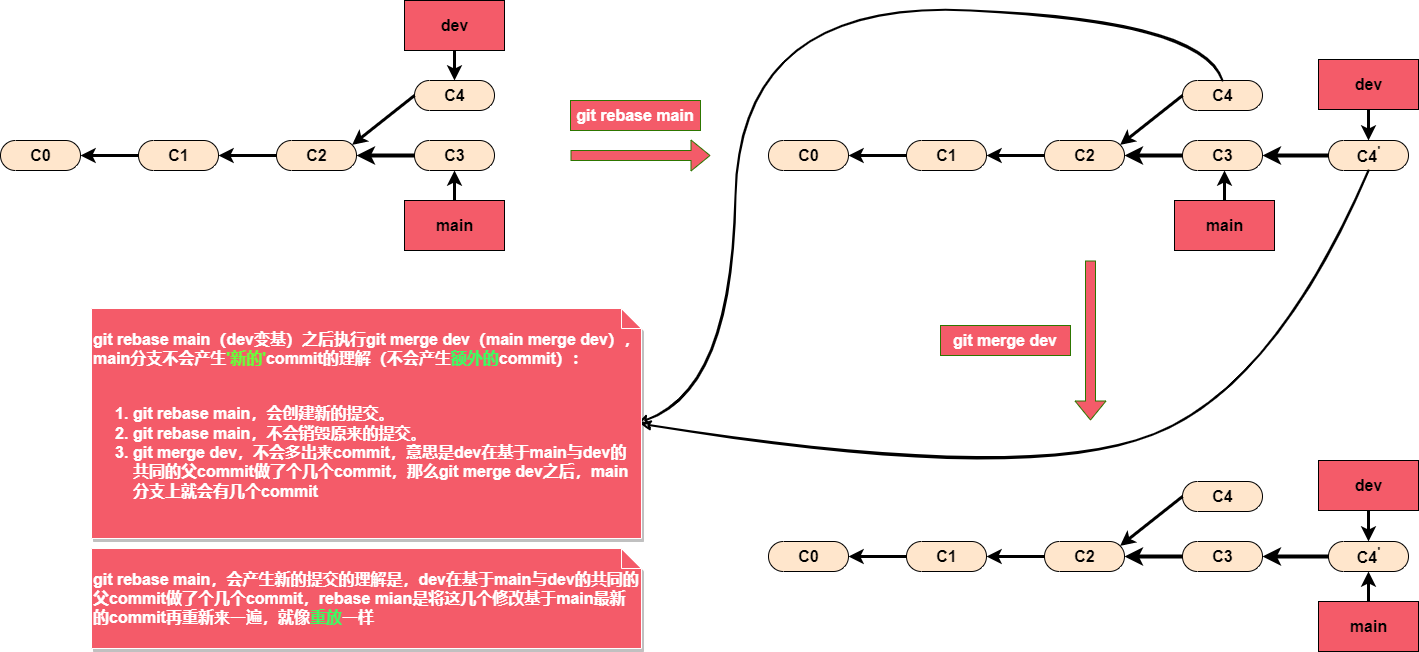

The diagram above was exported from draw.io. Its source (the exported page's mxGraphModel, read from the mxfile embedded in the PNG):
<mxGraphModel dx="772" dy="573" grid="1" gridSize="10" guides="1" tooltips="1" connect="1" arrows="1" fold="1" page="1" pageScale="1" pageWidth="1100" pageHeight="850" background="none" math="0" shadow="0">
  <root>
    <mxCell id="0" />
    <mxCell id="1" parent="0" />
    <mxCell id="32" value="C0" style="html=1;dashed=0;whitespace=wrap;shape=mxgraph.dfd.start;fillColor=#FFE6CC;fontSize=16;fontStyle=1;fontColor=#000000;" parent="1" vertex="1">
      <mxGeometry x="10" y="160" width="80" height="30" as="geometry" />
    </mxCell>
    <mxCell id="33" value="C1" style="html=1;dashed=0;whitespace=wrap;shape=mxgraph.dfd.start;fillColor=#FFE6CC;fontSize=16;fontStyle=1;fontColor=#000000;" parent="1" vertex="1">
      <mxGeometry x="148" y="160" width="80" height="30" as="geometry" />
    </mxCell>
    <mxCell id="34" value="C2" style="html=1;dashed=0;whitespace=wrap;shape=mxgraph.dfd.start;fillColor=#FFE6CC;fontSize=16;fontStyle=1;fontColor=#000000;" parent="1" vertex="1">
      <mxGeometry x="286" y="160" width="80" height="30" as="geometry" />
    </mxCell>
    <mxCell id="35" value="C4" style="html=1;dashed=0;whitespace=wrap;shape=mxgraph.dfd.start;fillColor=#FFE6CC;fontSize=16;fontStyle=1;fontColor=#000000;" parent="1" vertex="1">
      <mxGeometry x="424" y="100" width="80" height="30" as="geometry" />
    </mxCell>
    <mxCell id="36" value="C3" style="html=1;dashed=0;whitespace=wrap;shape=mxgraph.dfd.start;fillColor=#FFE6CC;fontSize=16;fontStyle=1;fontColor=#000000;" parent="1" vertex="1">
      <mxGeometry x="424" y="160" width="80" height="30" as="geometry" />
    </mxCell>
    <mxCell id="37" value="main" style="html=1;dashed=0;whitespace=wrap;fillColor=#F45B69;fontSize=16;fontStyle=1" parent="1" vertex="1">
      <mxGeometry x="414" y="220" width="100" height="50" as="geometry" />
    </mxCell>
    <mxCell id="38" value="dev" style="html=1;dashed=0;whitespace=wrap;fillColor=#F45B69;fontSize=16;fontStyle=1" parent="1" vertex="1">
      <mxGeometry x="414" y="20" width="100" height="50" as="geometry" />
    </mxCell>
    <mxCell id="39" value="" style="endArrow=classic;html=1;exitX=0;exitY=0.5;exitDx=0;exitDy=0;exitPerimeter=0;entryX=1;entryY=0.5;entryDx=0;entryDy=0;entryPerimeter=0;strokeWidth=3;" parent="1" source="33" target="32" edge="1">
      <mxGeometry width="50" height="50" relative="1" as="geometry">
        <mxPoint x="85" y="250" as="sourcePoint" />
        <mxPoint x="135" y="240" as="targetPoint" />
      </mxGeometry>
    </mxCell>
    <mxCell id="40" value="" style="endArrow=classic;html=1;exitX=0;exitY=0.5;exitDx=0;exitDy=0;exitPerimeter=0;entryX=1;entryY=0.5;entryDx=0;entryDy=0;entryPerimeter=0;strokeWidth=3;" parent="1" source="34" target="33" edge="1">
      <mxGeometry width="50" height="50" relative="1" as="geometry">
        <mxPoint x="286" y="174.58" as="sourcePoint" />
        <mxPoint x="227.9999999999999" y="174.58" as="targetPoint" />
      </mxGeometry>
    </mxCell>
    <mxCell id="41" value="" style="endArrow=classic;html=1;exitX=0;exitY=0.5;exitDx=0;exitDy=0;exitPerimeter=0;strokeWidth=4;" parent="1" source="36" target="34" edge="1">
      <mxGeometry width="50" height="50" relative="1" as="geometry">
        <mxPoint x="340" y="240" as="sourcePoint" />
        <mxPoint x="109.99999999999989" y="195" as="targetPoint" />
      </mxGeometry>
    </mxCell>
    <mxCell id="42" value="" style="endArrow=classic;html=1;exitX=0;exitY=0.5;exitDx=0;exitDy=0;exitPerimeter=0;entryX=0;entryY=0;entryDx=75.605;entryDy=4.395000000000001;entryPerimeter=0;strokeWidth=3;" parent="1" source="35" target="34" edge="1">
      <mxGeometry width="50" height="50" relative="1" as="geometry">
        <mxPoint x="388" y="100" as="sourcePoint" />
        <mxPoint x="329.9999999999999" y="100" as="targetPoint" />
      </mxGeometry>
    </mxCell>
    <mxCell id="43" value="" style="endArrow=classic;html=1;exitX=0.5;exitY=0;exitDx=0;exitDy=0;entryX=0.5;entryY=0.5;entryDx=0;entryDy=15;entryPerimeter=0;strokeWidth=3;" parent="1" source="37" target="36" edge="1">
      <mxGeometry width="50" height="50" relative="1" as="geometry">
        <mxPoint x="188" y="215" as="sourcePoint" />
        <mxPoint x="129.9999999999999" y="215" as="targetPoint" />
      </mxGeometry>
    </mxCell>
    <mxCell id="44" value="" style="endArrow=classic;html=1;exitX=0.5;exitY=1;exitDx=0;exitDy=0;entryX=0.5;entryY=0.5;entryDx=0;entryDy=-15;entryPerimeter=0;strokeWidth=3;" parent="1" source="38" target="35" edge="1">
      <mxGeometry width="50" height="50" relative="1" as="geometry">
        <mxPoint x="198" y="225" as="sourcePoint" />
        <mxPoint x="139.9999999999999" y="225" as="targetPoint" />
      </mxGeometry>
    </mxCell>
    <mxCell id="45" value="C0" style="html=1;dashed=0;whitespace=wrap;shape=mxgraph.dfd.start;fillColor=#FFE6CC;fontSize=16;fontStyle=1;fontColor=#000000;" parent="1" vertex="1">
      <mxGeometry x="778" y="160" width="80" height="30" as="geometry" />
    </mxCell>
    <mxCell id="46" value="C1" style="html=1;dashed=0;whitespace=wrap;shape=mxgraph.dfd.start;fillColor=#FFE6CC;fontSize=16;fontStyle=1;fontColor=#000000;" parent="1" vertex="1">
      <mxGeometry x="916" y="160" width="80" height="30" as="geometry" />
    </mxCell>
    <mxCell id="47" value="C2" style="html=1;dashed=0;whitespace=wrap;shape=mxgraph.dfd.start;fillColor=#FFE6CC;fontSize=16;fontStyle=1;fontColor=#000000;" parent="1" vertex="1">
      <mxGeometry x="1054" y="160" width="80" height="30" as="geometry" />
    </mxCell>
    <mxCell id="48" value="C4" style="html=1;dashed=0;whitespace=wrap;shape=mxgraph.dfd.start;fillColor=#FFE6CC;fontSize=16;fontStyle=1;fontColor=#000000;" parent="1" vertex="1">
      <mxGeometry x="1192" y="100" width="80" height="30" as="geometry" />
    </mxCell>
    <mxCell id="49" value="C3" style="html=1;dashed=0;whitespace=wrap;shape=mxgraph.dfd.start;fillColor=#FFE6CC;fontSize=16;fontStyle=1;fontColor=#000000;" parent="1" vertex="1">
      <mxGeometry x="1192" y="160" width="80" height="30" as="geometry" />
    </mxCell>
    <mxCell id="50" value="main" style="html=1;dashed=0;whitespace=wrap;fillColor=#F45B69;fontSize=16;fontStyle=1" parent="1" vertex="1">
      <mxGeometry x="1184" y="220" width="100" height="50" as="geometry" />
    </mxCell>
    <mxCell id="51" value="dev" style="html=1;dashed=0;whitespace=wrap;fillColor=#F45B69;fontSize=16;fontStyle=1" parent="1" vertex="1">
      <mxGeometry x="1328" y="79" width="100" height="50" as="geometry" />
    </mxCell>
    <mxCell id="52" value="" style="endArrow=classic;html=1;exitX=0;exitY=0.5;exitDx=0;exitDy=0;exitPerimeter=0;entryX=1;entryY=0.5;entryDx=0;entryDy=0;entryPerimeter=0;strokeWidth=3;" parent="1" source="46" target="45" edge="1">
      <mxGeometry width="50" height="50" relative="1" as="geometry">
        <mxPoint x="853" y="250" as="sourcePoint" />
        <mxPoint x="903" y="240" as="targetPoint" />
      </mxGeometry>
    </mxCell>
    <mxCell id="53" value="" style="endArrow=classic;html=1;exitX=0;exitY=0.5;exitDx=0;exitDy=0;exitPerimeter=0;entryX=1;entryY=0.5;entryDx=0;entryDy=0;entryPerimeter=0;strokeWidth=3;" parent="1" source="47" target="46" edge="1">
      <mxGeometry width="50" height="50" relative="1" as="geometry">
        <mxPoint x="1054" y="174.58000000000004" as="sourcePoint" />
        <mxPoint x="995.9999999999999" y="174.58000000000004" as="targetPoint" />
      </mxGeometry>
    </mxCell>
    <mxCell id="54" value="" style="endArrow=classic;html=1;exitX=0;exitY=0.5;exitDx=0;exitDy=0;exitPerimeter=0;strokeWidth=4;" parent="1" source="49" target="47" edge="1">
      <mxGeometry width="50" height="50" relative="1" as="geometry">
        <mxPoint x="1108" y="240" as="sourcePoint" />
        <mxPoint x="877.9999999999999" y="195" as="targetPoint" />
      </mxGeometry>
    </mxCell>
    <mxCell id="55" value="" style="endArrow=classic;html=1;exitX=0;exitY=0.5;exitDx=0;exitDy=0;exitPerimeter=0;entryX=0;entryY=0;entryDx=75.605;entryDy=4.395000000000001;entryPerimeter=0;strokeWidth=3;" parent="1" source="48" target="47" edge="1">
      <mxGeometry width="50" height="50" relative="1" as="geometry">
        <mxPoint x="1156" y="100" as="sourcePoint" />
        <mxPoint x="1098" y="100" as="targetPoint" />
      </mxGeometry>
    </mxCell>
    <mxCell id="56" value="" style="endArrow=classic;html=1;exitX=0.5;exitY=0;exitDx=0;exitDy=0;entryX=0.5;entryY=0.5;entryDx=0;entryDy=15;entryPerimeter=0;strokeWidth=3;" parent="1" source="50" edge="1">
      <mxGeometry width="50" height="50" relative="1" as="geometry">
        <mxPoint x="957" y="215" as="sourcePoint" />
        <mxPoint x="1234" y="190" as="targetPoint" />
      </mxGeometry>
    </mxCell>
    <mxCell id="57" value="" style="endArrow=classic;html=1;exitX=0.5;exitY=1;exitDx=0;exitDy=0;entryX=0.5;entryY=0.5;entryDx=0;entryDy=-15;entryPerimeter=0;strokeWidth=3;" parent="1" source="51" target="58" edge="1">
      <mxGeometry width="50" height="50" relative="1" as="geometry">
        <mxPoint x="1111" y="284" as="sourcePoint" />
        <mxPoint x="1377" y="159" as="targetPoint" />
      </mxGeometry>
    </mxCell>
    <mxCell id="58" value="C4&lt;sup&gt;'&lt;/sup&gt;" style="html=1;dashed=0;whitespace=wrap;shape=mxgraph.dfd.start;fillColor=#FFE6CC;fontSize=16;fontStyle=1;fontColor=#000000;" parent="1" vertex="1">
      <mxGeometry x="1338" y="160" width="80" height="30" as="geometry" />
    </mxCell>
    <mxCell id="59" value="" style="endArrow=classic;html=1;strokeWidth=4;entryX=1;entryY=0.5;entryDx=0;entryDy=0;entryPerimeter=0;exitX=0;exitY=0.5;exitDx=0;exitDy=0;exitPerimeter=0;" parent="1" source="58" target="49" edge="1">
      <mxGeometry width="50" height="50" relative="1" as="geometry">
        <mxPoint x="1328" y="175" as="sourcePoint" />
        <mxPoint x="1268" y="180" as="targetPoint" />
      </mxGeometry>
    </mxCell>
    <mxCell id="61" value="" style="endArrow=classic;html=1;shape=flexArrow;fillColor=#F45B69;strokeColor=#2D7600;" parent="1" edge="1">
      <mxGeometry width="50" height="50" relative="1" as="geometry">
        <mxPoint x="580" y="175" as="sourcePoint" />
        <mxPoint x="720.0000000000005" y="175" as="targetPoint" />
      </mxGeometry>
    </mxCell>
    <mxCell id="62" value="git rebase main" style="text;strokeColor=#2D7600;align=center;fillColor=#F45B69;html=1;verticalAlign=middle;whiteSpace=wrap;rounded=0;fontColor=#ffffff;fontStyle=1;fontSize=16;" parent="1" vertex="1">
      <mxGeometry x="580" y="120" width="130" height="30" as="geometry" />
    </mxCell>
    <mxCell id="63" value="C0" style="html=1;dashed=0;whitespace=wrap;shape=mxgraph.dfd.start;fillColor=#FFE6CC;fontSize=16;fontStyle=1;fontColor=#000000;" parent="1" vertex="1">
      <mxGeometry x="778" y="561" width="80" height="30" as="geometry" />
    </mxCell>
    <mxCell id="64" value="C1" style="html=1;dashed=0;whitespace=wrap;shape=mxgraph.dfd.start;fillColor=#FFE6CC;fontSize=16;fontStyle=1;fontColor=#000000;" parent="1" vertex="1">
      <mxGeometry x="916" y="561" width="80" height="30" as="geometry" />
    </mxCell>
    <mxCell id="65" value="C2" style="html=1;dashed=0;whitespace=wrap;shape=mxgraph.dfd.start;fillColor=#FFE6CC;fontSize=16;fontStyle=1;fontColor=#000000;" parent="1" vertex="1">
      <mxGeometry x="1054" y="561" width="80" height="30" as="geometry" />
    </mxCell>
    <mxCell id="66" value="C4" style="html=1;dashed=0;whitespace=wrap;shape=mxgraph.dfd.start;fillColor=#FFE6CC;fontSize=16;fontStyle=1;fontColor=#000000;" parent="1" vertex="1">
      <mxGeometry x="1192" y="501" width="80" height="30" as="geometry" />
    </mxCell>
    <mxCell id="67" value="C3" style="html=1;dashed=0;whitespace=wrap;shape=mxgraph.dfd.start;fillColor=#FFE6CC;fontSize=16;fontStyle=1;fontColor=#000000;" parent="1" vertex="1">
      <mxGeometry x="1192" y="561" width="80" height="30" as="geometry" />
    </mxCell>
    <mxCell id="68" value="main" style="html=1;dashed=0;whitespace=wrap;fillColor=#F45B69;fontSize=16;fontStyle=1" parent="1" vertex="1">
      <mxGeometry x="1328" y="621" width="100" height="50" as="geometry" />
    </mxCell>
    <mxCell id="69" value="dev" style="html=1;dashed=0;whitespace=wrap;fillColor=#F45B69;fontSize=16;fontStyle=1" parent="1" vertex="1">
      <mxGeometry x="1328" y="480" width="100" height="50" as="geometry" />
    </mxCell>
    <mxCell id="70" value="" style="endArrow=classic;html=1;exitX=0;exitY=0.5;exitDx=0;exitDy=0;exitPerimeter=0;entryX=1;entryY=0.5;entryDx=0;entryDy=0;entryPerimeter=0;strokeWidth=3;" parent="1" source="64" target="63" edge="1">
      <mxGeometry width="50" height="50" relative="1" as="geometry">
        <mxPoint x="853" y="651" as="sourcePoint" />
        <mxPoint x="903" y="641" as="targetPoint" />
      </mxGeometry>
    </mxCell>
    <mxCell id="71" value="" style="endArrow=classic;html=1;exitX=0;exitY=0.5;exitDx=0;exitDy=0;exitPerimeter=0;entryX=1;entryY=0.5;entryDx=0;entryDy=0;entryPerimeter=0;strokeWidth=3;" parent="1" source="65" target="64" edge="1">
      <mxGeometry width="50" height="50" relative="1" as="geometry">
        <mxPoint x="1054" y="575.58" as="sourcePoint" />
        <mxPoint x="995.9999999999999" y="575.58" as="targetPoint" />
      </mxGeometry>
    </mxCell>
    <mxCell id="72" value="" style="endArrow=classic;html=1;exitX=0;exitY=0.5;exitDx=0;exitDy=0;exitPerimeter=0;strokeWidth=4;" parent="1" source="67" target="65" edge="1">
      <mxGeometry width="50" height="50" relative="1" as="geometry">
        <mxPoint x="1108" y="641" as="sourcePoint" />
        <mxPoint x="877.9999999999999" y="596" as="targetPoint" />
      </mxGeometry>
    </mxCell>
    <mxCell id="73" value="" style="endArrow=classic;html=1;exitX=0;exitY=0.5;exitDx=0;exitDy=0;exitPerimeter=0;entryX=0;entryY=0;entryDx=75.605;entryDy=4.395000000000001;entryPerimeter=0;strokeWidth=3;" parent="1" source="66" target="65" edge="1">
      <mxGeometry width="50" height="50" relative="1" as="geometry">
        <mxPoint x="1156" y="501" as="sourcePoint" />
        <mxPoint x="1098" y="501" as="targetPoint" />
      </mxGeometry>
    </mxCell>
    <mxCell id="74" value="" style="endArrow=classic;html=1;exitX=0.5;exitY=0;exitDx=0;exitDy=0;entryX=0.5;entryY=0.5;entryDx=0;entryDy=15;entryPerimeter=0;strokeWidth=3;" parent="1" source="68" edge="1">
      <mxGeometry width="50" height="50" relative="1" as="geometry">
        <mxPoint x="1101" y="616" as="sourcePoint" />
        <mxPoint x="1378" y="591" as="targetPoint" />
      </mxGeometry>
    </mxCell>
    <mxCell id="75" value="" style="endArrow=classic;html=1;exitX=0.5;exitY=1;exitDx=0;exitDy=0;entryX=0.5;entryY=0.5;entryDx=0;entryDy=-15;entryPerimeter=0;strokeWidth=3;" parent="1" source="69" target="76" edge="1">
      <mxGeometry width="50" height="50" relative="1" as="geometry">
        <mxPoint x="1111" y="685" as="sourcePoint" />
        <mxPoint x="1377" y="560" as="targetPoint" />
      </mxGeometry>
    </mxCell>
    <mxCell id="76" value="C4&lt;sup&gt;'&lt;/sup&gt;" style="html=1;dashed=0;whitespace=wrap;shape=mxgraph.dfd.start;fillColor=#FFE6CC;fontSize=16;fontStyle=1;fontColor=#000000;" parent="1" vertex="1">
      <mxGeometry x="1338" y="561" width="80" height="30" as="geometry" />
    </mxCell>
    <mxCell id="77" value="" style="endArrow=classic;html=1;strokeWidth=4;entryX=1;entryY=0.5;entryDx=0;entryDy=0;entryPerimeter=0;exitX=0;exitY=0.5;exitDx=0;exitDy=0;exitPerimeter=0;" parent="1" source="76" target="67" edge="1">
      <mxGeometry width="50" height="50" relative="1" as="geometry">
        <mxPoint x="1328" y="576" as="sourcePoint" />
        <mxPoint x="1268" y="581" as="targetPoint" />
      </mxGeometry>
    </mxCell>
    <mxCell id="78" value="" style="endArrow=classic;html=1;shape=flexArrow;fillColor=#F45B69;strokeColor=#2D7600;" parent="1" edge="1">
      <mxGeometry width="50" height="50" relative="1" as="geometry">
        <mxPoint x="1100" y="280" as="sourcePoint" />
        <mxPoint x="1100" y="440" as="targetPoint" />
      </mxGeometry>
    </mxCell>
    <mxCell id="79" value="git merge dev" style="text;strokeColor=#2D7600;align=center;fillColor=#F45B69;html=1;verticalAlign=middle;whiteSpace=wrap;rounded=0;fontColor=#ffffff;fontStyle=1;fontSize=16;" parent="1" vertex="1">
      <mxGeometry x="950" y="345" width="130" height="30" as="geometry" />
    </mxCell>
    <mxCell id="90" value="" style="curved=1;endArrow=classic;html=1;shadow=0;sketch=1;strokeColor=#000000;strokeWidth=2;jumpStyle=none;exitX=0.5;exitY=0.5;exitDx=0;exitDy=-15;exitPerimeter=0;entryX=0.993;entryY=0.498;entryDx=0;entryDy=0;entryPerimeter=0;" parent="1" source="48" target="92" edge="1">
      <mxGeometry width="50" height="50" relative="1" as="geometry">
        <mxPoint x="760" y="340" as="sourcePoint" />
        <mxPoint x="630" y="420" as="targetPoint" />
        <Array as="points">
          <mxPoint x="1210" y="40" />
          <mxPoint x="750" y="20" />
          <mxPoint x="740" y="410" />
        </Array>
      </mxGeometry>
    </mxCell>
    <mxCell id="91" value="" style="curved=1;endArrow=classic;html=1;shadow=0;sketch=1;strokeColor=#000000;strokeWidth=2;jumpStyle=none;exitX=0.5;exitY=0.5;exitDx=0;exitDy=15;exitPerimeter=0;entryX=0.998;entryY=0.501;entryDx=0;entryDy=0;entryPerimeter=0;" parent="1" source="58" target="92" edge="1">
      <mxGeometry width="50" height="50" relative="1" as="geometry">
        <mxPoint x="1230" y="450" as="sourcePoint" />
        <mxPoint x="630" y="420" as="targetPoint" />
        <Array as="points">
          <mxPoint x="1280" y="420" />
          <mxPoint x="1010" y="500" />
        </Array>
      </mxGeometry>
    </mxCell>
    <mxCell id="92" value="&lt;div style=&quot;&quot;&gt;&lt;span style=&quot;background-color: initial;&quot;&gt;git rebase main（dev变基）之后执行git merge dev（main merge dev），main分支不会产生&lt;/span&gt;&lt;font style=&quot;background-color: initial;&quot; color=&quot;#68ff3b&quot;&gt;'新的'&lt;/font&gt;&lt;span style=&quot;background-color: initial;&quot;&gt;commit的理解（不会产生&lt;font color=&quot;#3bff62&quot;&gt;额外的&lt;/font&gt;commit）：&lt;/span&gt;&lt;/div&gt;&lt;font style=&quot;font-size: 16px;&quot;&gt;&lt;br&gt;&lt;ol&gt;&lt;li&gt;&lt;font style=&quot;font-size: 16px;&quot;&gt;git rebase main&lt;span style=&quot;background-color: initial; font-family: Consolas, &amp;quot;Courier New&amp;quot;, monospace;&quot;&gt;，会创建新的提交。&lt;/span&gt;&lt;/font&gt;&lt;/li&gt;&lt;li&gt;&lt;font style=&quot;font-size: 16px;&quot;&gt;git rebase main&lt;span style=&quot;font-family: -apple-system, BlinkMacSystemFont, &amp;quot;Helvetica Neue&amp;quot;, &amp;quot;PingFang SC&amp;quot;, &amp;quot;Microsoft YaHei&amp;quot;, &amp;quot;Source Han Sans SC&amp;quot;, &amp;quot;Noto Sans CJK SC&amp;quot;, &amp;quot;WenQuanYi Micro Hei&amp;quot;, sans-serif;&quot;&gt;&lt;font style=&quot;font-size: 16px;&quot;&gt;，不会销毁原来的提交。&lt;br&gt;&lt;/font&gt;&lt;/span&gt;&lt;/font&gt;&lt;/li&gt;&lt;li&gt;&lt;span style=&quot;background-color: initial;&quot;&gt;git merge dev，不会多出来commit，意思是dev在基于main与dev的共同的父commit做了个几个commit，那么git merge dev之后，main分支上就会有几个commit&lt;/span&gt;&lt;br&gt;&lt;/li&gt;&lt;/ol&gt;&lt;div style=&quot;&quot;&gt;&lt;/div&gt;&lt;/font&gt;" style="shape=note;size=20;whiteSpace=wrap;html=1;fontSize=16;fontColor=#FFFFFF;fillColor=#F45B69;align=left;horizontal=1;fontStyle=1;verticalAlign=middle;labelPosition=center;verticalLabelPosition=middle;shadow=1;labelBackgroundColor=none;strokeColor=#FFFFFF;" parent="1" vertex="1">
      <mxGeometry x="101" y="328" width="550" height="230" as="geometry" />
    </mxCell>
    <mxCell id="109" value="git rebase main，会产生新的提交的理解是，dev在基于main与dev的共同的父commit做了个几个commit，rebase mian是将这几个修改基于main最新的commit再重新来一遍，就像&lt;font color=&quot;#3bff62&quot;&gt;重放&lt;/font&gt;一样" style="shape=note;size=20;whiteSpace=wrap;html=1;shadow=1;strokeColor=#FFFFFF;strokeWidth=1;fontColor=#FFFFFF;fillColor=#F45B69;fontSize=16;fontStyle=1;align=left;" parent="1" vertex="1">
      <mxGeometry x="101" y="568" width="550" height="100" as="geometry" />
    </mxCell>
  </root>
</mxGraphModel>